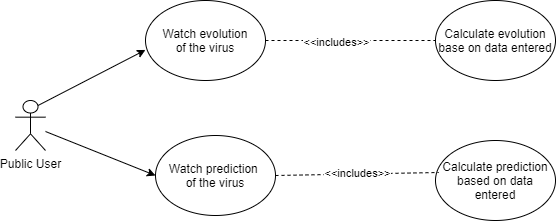

The diagram above was exported from draw.io. Its source (the exported page's mxGraphModel, read from the mxfile embedded in the PNG):
<mxGraphModel dx="1038" dy="548" grid="1" gridSize="10" guides="1" tooltips="1" connect="1" arrows="1" fold="1" page="1" pageScale="1" pageWidth="827" pageHeight="1169" math="0" shadow="0">
  <root>
    <mxCell id="0" />
    <mxCell id="1" parent="0" />
    <mxCell id="a2G2j7CniWllSFGkxm2H-1" value="Public User" style="shape=umlActor;verticalLabelPosition=bottom;verticalAlign=top;html=1;outlineConnect=0;" vertex="1" parent="1">
      <mxGeometry x="30" y="200" width="30" height="50" as="geometry" />
    </mxCell>
    <mxCell id="a2G2j7CniWllSFGkxm2H-7" value="Watch evolution&lt;br&gt;of the virus&lt;br&gt;" style="ellipse;whiteSpace=wrap;html=1;" vertex="1" parent="1">
      <mxGeometry x="160" y="100" width="120" height="80" as="geometry" />
    </mxCell>
    <mxCell id="a2G2j7CniWllSFGkxm2H-8" value="Watch prediction&amp;nbsp;&lt;br&gt;of the virus" style="ellipse;whiteSpace=wrap;html=1;" vertex="1" parent="1">
      <mxGeometry x="170" y="235" width="120" height="80" as="geometry" />
    </mxCell>
    <mxCell id="a2G2j7CniWllSFGkxm2H-10" value="" style="endArrow=classic;html=1;entryX=0;entryY=0.618;entryDx=0;entryDy=0;entryPerimeter=0;exitX=0.75;exitY=0.1;exitDx=0;exitDy=0;exitPerimeter=0;" edge="1" parent="1" source="a2G2j7CniWllSFGkxm2H-1" target="a2G2j7CniWllSFGkxm2H-7">
      <mxGeometry width="50" height="50" relative="1" as="geometry">
        <mxPoint x="70" y="250" as="sourcePoint" />
        <mxPoint x="120" y="200" as="targetPoint" />
        <Array as="points" />
      </mxGeometry>
    </mxCell>
    <mxCell id="a2G2j7CniWllSFGkxm2H-14" value="" style="endArrow=classic;html=1;entryX=0;entryY=0.5;entryDx=0;entryDy=0;" edge="1" parent="1" source="a2G2j7CniWllSFGkxm2H-1" target="a2G2j7CniWllSFGkxm2H-8">
      <mxGeometry width="50" height="50" relative="1" as="geometry">
        <mxPoint x="100" y="350" as="sourcePoint" />
        <mxPoint x="150" y="270" as="targetPoint" />
        <Array as="points" />
      </mxGeometry>
    </mxCell>
    <mxCell id="a2G2j7CniWllSFGkxm2H-18" value="Calculate prediction based&amp;nbsp;on data entered" style="ellipse;whiteSpace=wrap;html=1;" vertex="1" parent="1">
      <mxGeometry x="450" y="240" width="120" height="80" as="geometry" />
    </mxCell>
    <mxCell id="a2G2j7CniWllSFGkxm2H-20" value="&amp;lt;&amp;lt;includes&amp;gt;&amp;gt;" style="endArrow=none;dashed=1;html=1;entryX=0.027;entryY=0.4;entryDx=0;entryDy=0;entryPerimeter=0;exitX=1;exitY=0.5;exitDx=0;exitDy=0;" edge="1" parent="1" source="a2G2j7CniWllSFGkxm2H-8" target="a2G2j7CniWllSFGkxm2H-18">
      <mxGeometry width="50" height="50" relative="1" as="geometry">
        <mxPoint x="240" y="290" as="sourcePoint" />
        <mxPoint x="290" y="240" as="targetPoint" />
      </mxGeometry>
    </mxCell>
    <mxCell id="a2G2j7CniWllSFGkxm2H-22" value="" style="endArrow=none;dashed=1;html=1;exitX=1;exitY=0.5;exitDx=0;exitDy=0;" edge="1" parent="1" source="a2G2j7CniWllSFGkxm2H-7" target="a2G2j7CniWllSFGkxm2H-23">
      <mxGeometry width="50" height="50" relative="1" as="geometry">
        <mxPoint x="240" y="280" as="sourcePoint" />
        <mxPoint x="290" y="230" as="targetPoint" />
        <Array as="points" />
      </mxGeometry>
    </mxCell>
    <mxCell id="a2G2j7CniWllSFGkxm2H-24" value="&amp;lt;&amp;lt;includes&amp;gt;&amp;gt;" style="edgeLabel;html=1;align=center;verticalAlign=middle;resizable=0;points=[];" vertex="1" connectable="0" parent="a2G2j7CniWllSFGkxm2H-22">
      <mxGeometry x="-0.1788" y="-1" relative="1" as="geometry">
        <mxPoint as="offset" />
      </mxGeometry>
    </mxCell>
    <mxCell id="a2G2j7CniWllSFGkxm2H-23" value="Calculate evolution base on data entered" style="ellipse;whiteSpace=wrap;html=1;" vertex="1" parent="1">
      <mxGeometry x="450" y="100" width="120" height="80" as="geometry" />
    </mxCell>
  </root>
</mxGraphModel>